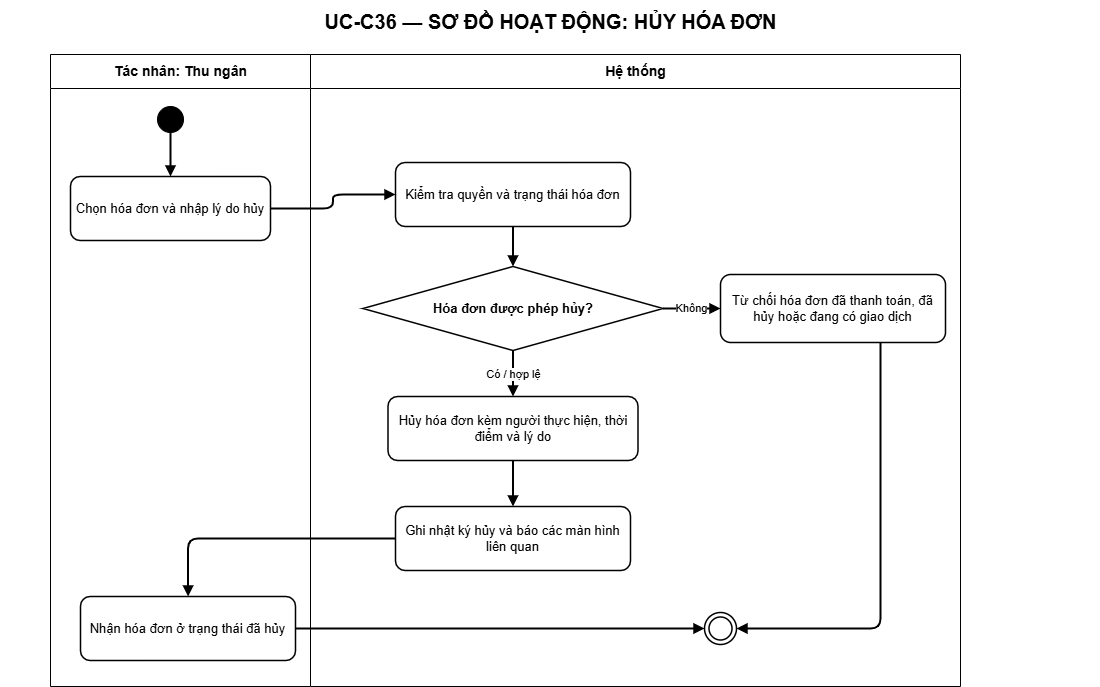

The diagram above was exported from draw.io. Its source (the exported page's mxGraphModel, read from the mxfile embedded in the PNG):
<mxGraphModel dx="1754" dy="404" grid="1" gridSize="10" guides="1" tooltips="1" connect="1" arrows="1" fold="1" page="1" pageScale="1" pageWidth="1200" pageHeight="988" math="0" shadow="0">
  <root>
    <mxCell id="0" />
    <mxCell id="1" parent="0" />
    <mxCell id="title" value="UC-C36 — SƠ ĐỒ HOẠT ĐỘNG: HỦY HÓA ĐƠN" style="text;html=1;align=center;verticalAlign=middle;fontSize=20;fontStyle=1;strokeColor=none;fillColor=none;fontColor=#000000;" parent="1" vertex="1">
      <mxGeometry x="50" y="14" width="1100" height="42" as="geometry" />
    </mxCell>
    <mxCell id="actor-lane" value="Tác nhân: Thu ngân" style="swimlane;html=1;horizontal=1;startSize=34;fillColor=#ffffff;swimlaneFillColor=#ffffff;strokeColor=#000000;fontColor=#000000;fontStyle=1;fontSize=14;" parent="1" vertex="1">
      <mxGeometry x="100" y="68" width="260" height="632" as="geometry" />
    </mxCell>
    <mxCell id="step-1" value="Chọn hóa đơn và nhập lý do hủy" style="rounded=1;whiteSpace=wrap;html=1;fillColor=#ffffff;strokeColor=#000000;strokeWidth=1.5;fontColor=#000000;fontSize=13;" parent="actor-lane" vertex="1">
      <mxGeometry x="20" y="122" width="200" height="64" as="geometry" />
    </mxCell>
    <mxCell id="step-6" value="Nhận hóa đơn ở trạng thái đã hủy" style="rounded=1;whiteSpace=wrap;html=1;fillColor=#ffffff;strokeColor=#000000;strokeWidth=1.5;fontColor=#000000;fontSize=13;" parent="actor-lane" vertex="1">
      <mxGeometry x="30" y="542" width="215" height="64" as="geometry" />
    </mxCell>
    <mxCell id="system-lane" value="Hệ thống" style="swimlane;html=1;horizontal=1;startSize=34;fillColor=#ffffff;swimlaneFillColor=#ffffff;strokeColor=#000000;fontColor=#000000;fontStyle=1;fontSize=14;" parent="1" vertex="1">
      <mxGeometry x="360" y="68" width="650" height="632" as="geometry" />
    </mxCell>
    <mxCell id="step-2" value="Kiểm tra quyền và trạng thái hóa đơn" style="rounded=1;whiteSpace=wrap;html=1;fillColor=#ffffff;strokeColor=#000000;strokeWidth=1.5;fontColor=#000000;fontSize=13;" parent="system-lane" vertex="1">
      <mxGeometry x="85" y="108" width="235" height="64" as="geometry" />
    </mxCell>
    <mxCell id="step-3" value="Hóa đơn được phép hủy?" style="rhombus;whiteSpace=wrap;html=1;fillColor=#ffffff;strokeColor=#000000;strokeWidth=1.5;fontColor=#000000;fontSize=13;fontStyle=1;" parent="system-lane" vertex="1">
      <mxGeometry x="52.5" y="212" width="300" height="84" as="geometry" />
    </mxCell>
    <mxCell id="edge-3" value="" style="edgeStyle=orthogonalEdgeStyle;rounded=1;orthogonalLoop=1;jettySize=auto;html=1;endArrow=block;endFill=1;strokeWidth=2" parent="system-lane" source="step-2" target="step-3" edge="1">
      <mxGeometry relative="1" as="geometry" />
    </mxCell>
    <mxCell id="alternate-3" value="Từ chối hóa đơn đã thanh toán, đã hủy hoặc đang có giao dịch" style="rounded=1;whiteSpace=wrap;html=1;fillColor=#ffffff;strokeColor=#000000;strokeWidth=1.5;fontColor=#000000;fontSize=13;" parent="system-lane" vertex="1">
      <mxGeometry x="410" y="220" width="225" height="68" as="geometry" />
    </mxCell>
    <mxCell id="edge-4" value="Không" style="edgeStyle=orthogonalEdgeStyle;rounded=1;orthogonalLoop=1;jettySize=auto;html=1;endArrow=block;endFill=1;strokeWidth=2" parent="system-lane" source="step-3" target="alternate-3" edge="1">
      <mxGeometry relative="1" as="geometry" />
    </mxCell>
    <mxCell id="step-4" value="Hủy hóa đơn kèm người thực hiện, thời điểm và lý do" style="rounded=1;whiteSpace=wrap;html=1;fillColor=#ffffff;strokeColor=#000000;strokeWidth=1.5;fontColor=#000000;fontSize=13;" parent="system-lane" vertex="1">
      <mxGeometry x="77.5" y="342" width="250" height="64" as="geometry" />
    </mxCell>
    <mxCell id="edge-6" value="Có / hợp lệ" style="edgeStyle=orthogonalEdgeStyle;rounded=1;orthogonalLoop=1;jettySize=auto;html=1;endArrow=block;endFill=1;strokeWidth=2" parent="system-lane" source="step-3" target="step-4" edge="1">
      <mxGeometry relative="1" as="geometry" />
    </mxCell>
    <mxCell id="step-5" value="Ghi nhật ký hủy và báo các màn hình liên quan" style="rounded=1;whiteSpace=wrap;html=1;fillColor=#ffffff;strokeColor=#000000;strokeWidth=1.5;fontColor=#000000;fontSize=13;" parent="system-lane" vertex="1">
      <mxGeometry x="85" y="452" width="235" height="64" as="geometry" />
    </mxCell>
    <mxCell id="edge-7" value="" style="edgeStyle=orthogonalEdgeStyle;rounded=1;orthogonalLoop=1;jettySize=auto;html=1;endArrow=block;endFill=1;strokeWidth=2" parent="system-lane" source="step-4" target="step-5" edge="1">
      <mxGeometry relative="1" as="geometry" />
    </mxCell>
    <mxCell id="end" value="" style="ellipse;shape=doubleEllipse;html=1;aspect=fixed;fillColor=#ffffff;strokeColor=#000000;strokeWidth=1.5;" parent="system-lane" vertex="1">
      <mxGeometry x="394" y="558" width="32" height="32" as="geometry" />
    </mxCell>
    <mxCell id="edge-5" value="" style="edgeStyle=orthogonalEdgeStyle;rounded=1;orthogonalLoop=1;jettySize=auto;html=1;endArrow=block;endFill=1;strokeWidth=2;entryX=1;entryY=0.5;entryDx=0;entryDy=0;" parent="system-lane" source="alternate-3" target="end" edge="1">
      <mxGeometry relative="1" as="geometry">
        <mxPoint x="540" y="422" as="targetPoint" />
        <Array as="points">
          <mxPoint x="570" y="574" />
        </Array>
      </mxGeometry>
    </mxCell>
    <mxCell id="start" value="" style="ellipse;html=1;aspect=fixed;fillColor=#000000;strokeColor=#000000;" parent="1" vertex="1">
      <mxGeometry x="207" y="120" width="26" height="26" as="geometry" />
    </mxCell>
    <mxCell id="edge-1" value="" style="edgeStyle=orthogonalEdgeStyle;rounded=1;orthogonalLoop=1;jettySize=auto;html=1;endArrow=block;endFill=1;strokeWidth=2" parent="1" source="start" target="step-1" edge="1">
      <mxGeometry relative="1" as="geometry" />
    </mxCell>
    <mxCell id="edge-2" value="" style="edgeStyle=orthogonalEdgeStyle;rounded=1;orthogonalLoop=1;jettySize=auto;html=1;endArrow=block;endFill=1;strokeWidth=2" parent="1" source="step-1" target="step-2" edge="1">
      <mxGeometry relative="1" as="geometry" />
    </mxCell>
    <mxCell id="edge-8" value="" style="edgeStyle=orthogonalEdgeStyle;rounded=1;orthogonalLoop=1;jettySize=auto;html=1;endArrow=block;endFill=1;strokeWidth=2" parent="1" source="step-5" target="step-6" edge="1">
      <mxGeometry relative="1" as="geometry" />
    </mxCell>
    <mxCell id="edge-9" value="" style="edgeStyle=orthogonalEdgeStyle;rounded=1;orthogonalLoop=1;jettySize=auto;html=1;endArrow=block;endFill=1;strokeWidth=2" parent="1" source="step-6" target="end" edge="1">
      <mxGeometry relative="1" as="geometry" />
    </mxCell>
  </root>
</mxGraphModel>